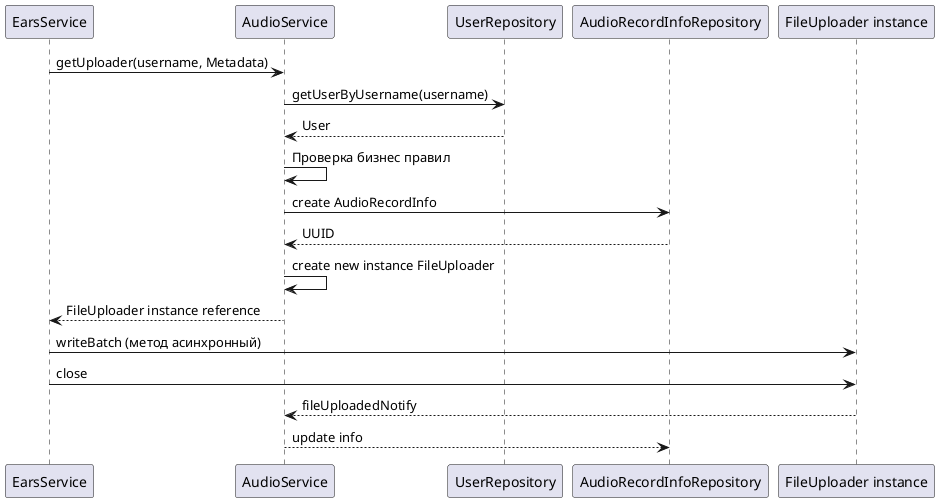

The diagram above was rendered by PlantUML. Its source (embedded in the PNG):
@startuml

EarsService -> AudioService : getUploader(username, Metadata)



AudioService -> UserRepository : getUserByUsername(username)

AudioService <-- UserRepository : User

AudioService -> AudioService : Проверка бизнес правил

AudioService -> AudioRecordInfoRepository : create AudioRecordInfo
AudioService <-- AudioRecordInfoRepository : UUID

AudioService -> AudioService : create new instance FileUploader


EarsService <-- AudioService : FileUploader instance reference

EarsService -> "FileUploader instance" : writeBatch (метод асинхронный)

EarsService -> "FileUploader instance" : close

AudioService <-- "FileUploader instance" : fileUploadedNotify

AudioService --> AudioRecordInfoRepository : update info


@enduml